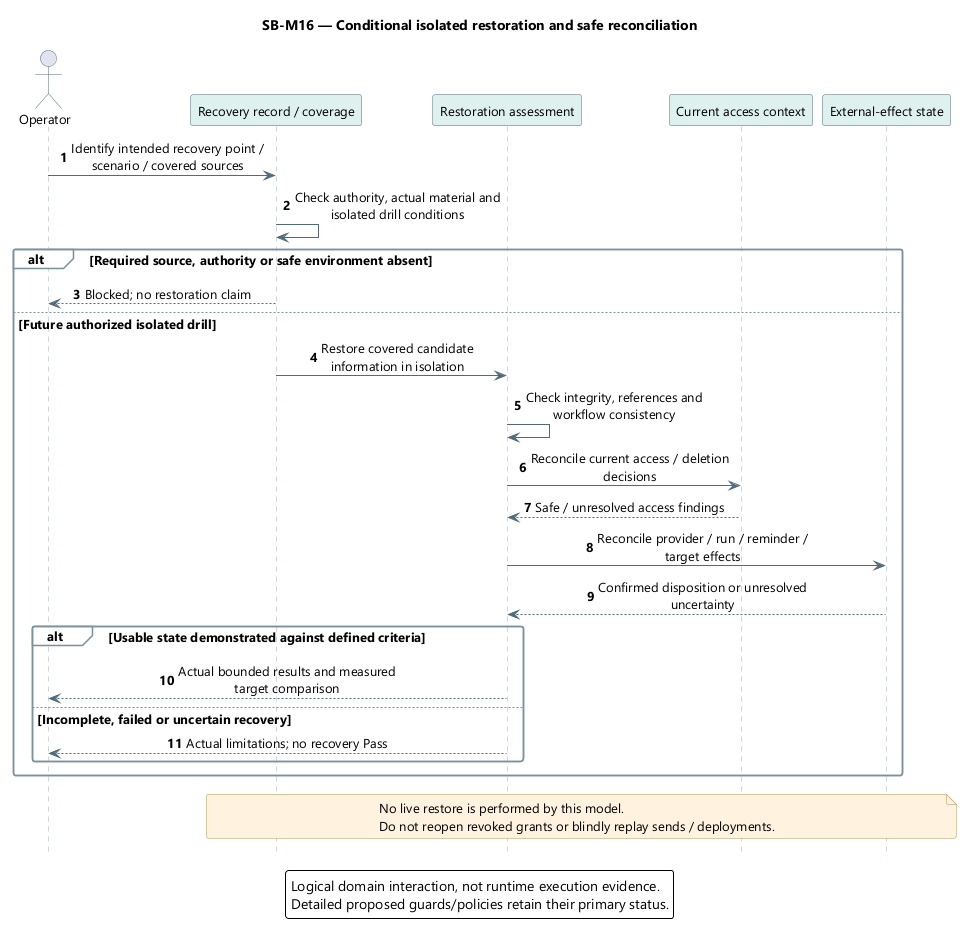

The diagram above was rendered by PlantUML. Its source (embedded in the PNG):
@startuml
' OWNER-MVP-2026-11-04 review: MVP core / cross-cutting. Core presentation/application/files or shared authority/recovery invariant remains applicable.
skinparam backgroundColor white
skinparam defaultFontName Segoe UI
skinparam defaultFontSize 13
skinparam shadowing false
skinparam roundcorner 5
skinparam ArrowColor #526B7B
skinparam sequenceMessageAlign center
skinparam sequenceParticipantBackgroundColor #DFF1EF
skinparam sequenceParticipantBorderColor #526B7B
skinparam sequenceActorBorderColor #526B7B
skinparam sequenceLifeLineBorderColor #9AAEB7
skinparam sequenceGroupBackgroundColor #F8FAFC
skinparam sequenceGroupBorderColor #7B919E
skinparam sequenceDividerBackgroundColor #EDF4FB
skinparam noteBackgroundColor #FFF3DF
skinparam noteBorderColor #B99557
skinparam maxMessageSize 220
hide footbox
autonumber
title SB-M16 — Conditional isolated restoration and safe reconciliation
actor Operator as U
participant "Recovery record / coverage" as B
participant "Restoration assessment" as R
participant "Current access context" as A
participant "External-effect state" as X
U -> B : Identify intended recovery point / scenario / covered sources
B -> B : Check authority, actual material and isolated drill conditions
alt Required source, authority or safe environment absent
 B --> U : Blocked; no restoration claim
else Future authorized isolated drill
 B -> R : Restore covered candidate information in isolation
 R -> R : Check integrity, references and workflow consistency
 R -> A : Reconcile current access / deletion decisions
 A --> R : Safe / unresolved access findings
 R -> X : Reconcile provider / run / reminder / target effects
 X --> R : Confirmed disposition or unresolved uncertainty
 alt Usable state demonstrated against defined criteria
  R --> U : Actual bounded results and measured target comparison
 else Incomplete, failed or uncertain recovery
  R --> U : Actual limitations; no recovery Pass
 end
end
note over B,X
No live restore is performed by this model.
Do not reopen revoked grants or blindly replay sends / deployments.
end note
legend bottom
Logical domain interaction, not runtime execution evidence.
Detailed proposed guards/policies retain their primary status.
endlegend
@enduml